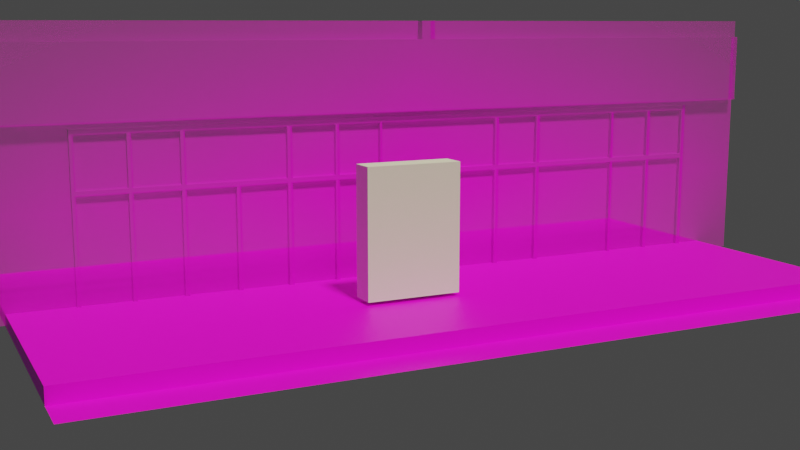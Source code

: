 # Source: RaviResturaunt_3.0_009.blend  (saved by Blender 3.0.42; exported with 4.5.12 LTS)
import bpy
from mathutils import Matrix  # noqa: F401  (used for matrix-valued properties, if any)

bpy.ops.wm.read_factory_settings(use_empty=True)
scene = bpy.context.scene
scene.name = 'Scene'

# ---- collections
col_cam_lights = bpy.data.collections.new('Cam_Lights'); scene.collection.children.link(col_cam_lights)

# ---- images (referenced by path relative to the original .blend; pixels are not part of the script)
import os
ASSET_DIR = os.environ.get("B2B_ASSET_DIR", "")  # directory of the original .blend (textures are referenced by path, not embedded)
HERE = os.path.dirname(os.path.abspath(__file__))  # packed textures are extracted next to this script under _unpacked/

def load_image(name, relpath, width, height, colorspace="sRGB"):
    """Load a texture the original file referenced (path relative to the .blend, or extracted next to this script)."""
    p = next((c for c in (os.path.join(HERE, relpath), os.path.join(ASSET_DIR, relpath)) if relpath and os.path.exists(c)), "")
    if p:
        img = bpy.data.images.load(p, check_existing=True)
        img.name = name
    else:  # same state as the original file: an image datablock whose file is absent (Cycles renders it pink)
        img = bpy.data.images.new(name, width, height)
        img.source = "FILE"
        img.filepath = "//" + (relpath or name)
    img.colorspace_settings.name = colorspace
    return img
img_ravi_resturaunt_image_png = load_image('Ravi_Resturaunt_Image.png', 'Ravi_Resturaunt_Image.png', 1024, 1024, 'sRGB')
img_ravi_ground_image_png = load_image('Ravi_Ground_Image.png', 'Ravi_Ground_Image.png', 1024, 1024, 'sRGB')

# ---- materials (node trees are filled in below, after node groups)
mat_mat_ravi_resturaunt_image = bpy.data.materials.new('mat_Ravi_Resturaunt_Image')
mat_mat_ravi_resturaunt_ground_image = bpy.data.materials.new('mat_Ravi_Resturaunt_Ground_Image')

# ---- node groups
ng_auto_smooth = bpy.data.node_groups.new('Auto Smooth', 'GeometryNodeTree')
_s = ng_auto_smooth.interface.new_socket(name='Geometry', in_out='OUTPUT', socket_type='NodeSocketGeometry')
_s = ng_auto_smooth.interface.new_socket(name='Geometry', in_out='INPUT', socket_type='NodeSocketGeometry')
_s = ng_auto_smooth.interface.new_socket(name='Angle', in_out='INPUT', socket_type='NodeSocketFloat')
_s.subtype = 'ANGLE'
_s.min_value = 0.0
_s.max_value = 3.142
ng_auto_smooth.is_modifier = True
_N = ng_auto_smooth.nodes; _L = ng_auto_smooth.links
n0 = _N.new('NodeGroupOutput'); n0.name = 'Group Output'; n0.location = (480, -100)
n1 = _N.new('NodeGroupInput'); n1.name = 'Group Input'; n1.location = (-420, -300)
n2 = _N.new('NodeGroupInput'); n2.name = 'Group Input.001'; n2.location = (-60, -100)
n3 = _N.new('GeometryNodeSetShadeSmooth'); n3.name = 'Set Shade Smooth'; n3.location = (120, -100)
n3.domain = 'EDGE'
n4 = _N.new('GeometryNodeSetShadeSmooth'); n4.name = 'Set Shade Smooth.001'; n4.location = (300, -100)
n5 = _N.new('GeometryNodeInputMeshEdgeAngle'); n5.name = 'Edge Angle'; n5.location = (-420, -220)
n6 = _N.new('GeometryNodeInputEdgeSmooth'); n6.name = 'Is Edge Smooth'; n6.location = (-60, -160)
n7 = _N.new('GeometryNodeInputShadeSmooth'); n7.name = 'Is Face Smooth'; n7.location = (-240, -340)
n8 = _N.new('FunctionNodeBooleanMath'); n8.name = 'Boolean Math'; n8.location = (-60, -220)
n9 = _N.new('FunctionNodeCompare'); n9.name = 'Compare'; n9.location = (-240, -180)
n9.operation = 'LESS_EQUAL'
_L.new(n5.outputs[0], n9.inputs[0])
_L.new(n4.outputs[0], n0.inputs[0])
_L.new(n1.outputs[1], n9.inputs[1])
_L.new(n9.outputs[0], n8.inputs[0])
_L.new(n7.outputs[0], n8.inputs[1])
_L.new(n2.outputs[0], n3.inputs[0])
_L.new(n6.outputs[0], n3.inputs[1])
_L.new(n3.outputs[0], n4.inputs[0])
_L.new(n8.outputs[0], n3.inputs[2])
n0.is_active_output = True

# ---- material node trees
mat_mat_ravi_resturaunt_image.use_nodes = True; mat_mat_ravi_resturaunt_image.node_tree.nodes.clear()
_N = mat_mat_ravi_resturaunt_image.node_tree.nodes; _L = mat_mat_ravi_resturaunt_image.node_tree.links
n0 = _N.new('ShaderNodeOutputMaterial'); n0.name = 'Material Output'; n0.location = (300, 300)
n1 = _N.new('ShaderNodeTexImage'); n1.name = 'Image Texture'; n1.location = (-200, 300)
n1.image = img_ravi_resturaunt_image_png
n1.extension = 'CLIP'
n2 = _N.new('ShaderNodeBsdfPrincipled'); n2.name = 'Principled BSDF'; n2.location = (0, 300)
n2.distribution = 'GGX'
n2.subsurface_method = 'BURLEY'
n2.inputs[3].default_value = 1.45
n2.inputs[27].default_value = (0.0, 0.0, 0.0, 1.0)
n2.inputs[28].default_value = 1.0
_L.new(n1.outputs[0], n2.inputs[0])
_L.new(n1.outputs[1], n2.inputs[4])
_L.new(n2.outputs[0], n0.inputs[0])
n0.is_active_output = True
mat_mat_ravi_resturaunt_ground_image.use_nodes = True; mat_mat_ravi_resturaunt_ground_image.node_tree.nodes.clear()
_N = mat_mat_ravi_resturaunt_ground_image.node_tree.nodes; _L = mat_mat_ravi_resturaunt_ground_image.node_tree.links
n0 = _N.new('ShaderNodeBsdfPrincipled'); n0.name = 'Principled BSDF'; n0.location = (10, 300)
n0.distribution = 'GGX'
n0.subsurface_method = 'BURLEY'
n0.inputs[3].default_value = 1.45
n0.inputs[27].default_value = (0.0, 0.0, 0.0, 1.0)
n0.inputs[28].default_value = 1.0
n1 = _N.new('ShaderNodeOutputMaterial'); n1.name = 'Material Output'; n1.location = (300, 300)
n2 = _N.new('ShaderNodeTexImage'); n2.name = 'Image Texture'; n2.location = (-280, 280)
n2.image = img_ravi_ground_image_png
_L.new(n0.outputs[0], n1.inputs[0])
_L.new(n2.outputs[0], n0.inputs[0])
n1.is_active_output = True

# ---- world
world_world = bpy.data.worlds.new('World'); scene.world = world_world
world_world.use_nodes = True; world_world.node_tree.nodes.clear()
_N = world_world.node_tree.nodes; _L = world_world.node_tree.links
n0 = _N.new('ShaderNodeOutputWorld'); n0.name = 'World Output'; n0.location = (300, 300)
n1 = _N.new('ShaderNodeBackground'); n1.name = 'Background'; n1.location = (10, 300)
n1.inputs[0].default_value = (0.05088, 0.05088, 0.05088, 1.0)
_L.new(n1.outputs[0], n0.inputs[0])
n0.is_active_output = True
world_world.color = (0.05088, 0.05088, 0.05088)
world_world.use_sun_shadow = False
world_world.sun_shadow_jitter_overblur = 0.0

# ---- cameras
cam_camera = bpy.data.cameras.new('Camera')

# ---- lights
light_sun = bpy.data.lights.new('Sun', 'SUN')
light_sun.color = (1.0, 1.0, 0.6071)
light_sun.transmission_factor = 0.0
light_sun.angle = 0.1222
light_sun.energy = 3.0
light_sun.shadow_soft_size = 0.125

# ---- meshes
me_player_height_test_mesh = bpy.data.meshes.new('Player_Height_Test_Mesh')
me_player_height_test_mesh.from_pydata([(-1.0, -1.0, 0.0), (-1.0, -1.0, 2.0), (-1.0, 1.0, 0.0), (-1.0, 1.0, 2.0), (1.0, -1.0, 0.0), (1.0, -1.0, 2.0), (1.0, 1.0, 0.0), (1.0, 1.0, 2.0)], [], [(0, 1, 3, 2), (2, 3, 7, 6), (6, 7, 5, 4), (4, 5, 1, 0), (2, 6, 4, 0), (7, 3, 1, 5)])
_uv = me_player_height_test_mesh.uv_layers.new(name='UVMap')
_uv.uv.foreach_set('vector', [0.375, 0.0, 0.625, 0.0, 0.625, 0.25, 0.375, 0.25, 0.375, 0.25, 0.625, 0.25, 0.625, 0.5, 0.375, 0.5, 0.375, 0.5, 0.625, 0.5, 0.625, 0.75, 0.375, 0.75, 0.375, 0.75, 0.625, 0.75, 0.625, 1.0, 0.375, 1.0, 0.125, 0.5, 0.375, 0.5, 0.375, 0.75, 0.125, 0.75, 0.625, 0.5, 0.875, 0.5, 0.875, 0.75, 0.625, 0.75])
me_player_height_test_mesh.use_remesh_fix_poles = True
me_player_height_test_mesh.use_remesh_preserve_attributes = False
me_player_height_test_mesh.use_mirror_vertex_groups = False
me_player_height_test_mesh.update()
me_ravi_resturaunt_image = bpy.data.meshes.new('Ravi_Resturaunt_Image')
me_ravi_resturaunt_image.from_pydata([(-5.963, 3.88, -0.06123), (6.293, 3.88, -0.06123), (-5.963, 2.574, -0.06123), (6.293, 2.574, -0.06123), (6.293, 3.617, -0.06123), (-5.963, 3.617, -0.06123), (-4.786, 3.88, -0.06123), (-4.786, 2.574, -0.06123), (-4.786, 3.617, -0.06123), (5.241, 3.88, -0.06123), (5.241, 2.574, -0.06123), (5.241, 3.617, -0.06123), (-5.963, 8.941e-08, -0.05706), (6.293, 8.941e-08, -0.05706), (-4.786, 8.941e-08, -0.05706), (5.241, 8.941e-08, -0.05706), (6.293, 0.1436, -0.06123), (-4.786, 0.1436, -0.06123), (5.241, 0.1436, -0.06123), (-5.963, 0.1436, -0.06123), (6.225, 3.88, -0.06123), (6.225, 2.574, -0.06123), (6.225, 3.617, -0.06123), (6.225, 8.941e-08, -0.05706), (6.225, 0.1436, -0.06123), (-5.901, 3.88, -0.06123), (-5.901, 2.574, -0.06123), (-5.901, 3.617, -0.06123), (-5.901, 8.941e-08, -0.05706), (-5.901, 0.1436, -0.06123), (6.293, 1.625, -0.06123), (-4.786, 1.625, -0.06123), (5.241, 1.625, -0.06123), (-5.963, 1.625, -0.06123), (6.225, 1.625, -0.06123), (-5.901, 1.625, -0.06123), (6.293, 1.695, -0.06123), (-4.786, 1.695, -0.06123), (5.241, 1.695, -0.06123), (6.225, 1.695, -0.06123), (-5.901, 1.695, -0.06123), (-5.963, 1.695, -0.06123), (-4.732, 3.88, -0.06123), (-4.732, 2.574, -0.06123), (-4.732, 3.617, -0.06123), (-4.732, 8.941e-08, -0.05706), (-4.732, 0.1436, -0.06123), (-4.732, 1.625, -0.06123), (-4.732, 1.695, -0.06123), (-4.044, 3.88, -0.06123), (-4.044, 2.574, -0.06123), (-4.044, 3.617, -0.06123), (-4.044, 8.941e-08, -0.05706), (-4.044, 0.1436, -0.06123), (-4.044, 1.625, -0.06123), (-4.044, 1.695, -0.06123), (-3.984, 3.88, -0.06123), (-3.984, 2.574, -0.06123), (-3.984, 3.617, -0.06123), (-3.984, 8.941e-08, -0.05706), (-3.984, 0.1436, -0.06123), (-3.984, 1.625, -0.06123), (-3.984, 1.695, -0.06123), (-3.265, 3.88, -0.06123), (-3.265, 2.574, -0.06123), (-3.265, 3.617, -0.06123), (-3.265, 8.941e-08, -0.05706), (-3.265, 0.1436, -0.06123), (-3.265, 1.625, -0.06123), (-3.265, 1.695, -0.06123), (-3.328, 3.88, -0.06123), (-3.328, 2.574, -0.06123), (-3.328, 3.617, -0.06123), (-3.328, 8.941e-08, -0.05706), (-3.328, 0.1436, -0.06123), (-3.328, 1.625, -0.06123), (-3.328, 1.695, -0.06123), (-2.5, 3.88, -0.06123), (-2.5, 2.574, -0.06123), (-2.5, 3.617, -0.06123), (-2.5, 8.941e-08, -0.05706), (-2.5, 0.1436, -0.06123), (-2.5, 1.625, -0.06123), (-2.5, 1.695, -0.06123), (-2.562, 3.88, -0.06123), (-2.562, 2.574, -0.06123), (-2.562, 3.617, -0.06123), (-2.562, 8.941e-08, -0.05706), (-2.562, 0.1436, -0.06123), (-2.562, 1.625, -0.06123), (-2.562, 1.695, -0.06123), (6.293, 2.427, -0.06123), (-4.786, 2.427, -0.06123), (5.241, 2.427, -0.06123), (6.225, 2.427, -0.06123), (-5.901, 2.427, -0.06123), (-5.963, 2.427, -0.06123), (-4.732, 2.427, -0.06123), (-4.044, 2.427, -0.06123), (-3.984, 2.427, -0.06123), (-3.265, 2.427, -0.06123), (-3.328, 2.427, -0.06123), (-2.5, 2.427, -0.06123), (-2.562, 2.427, -0.06123), (6.293, 2.501, -0.06123), (-4.786, 2.501, -0.06123), (5.241, 2.501, -0.06123), (6.225, 2.501, -0.06123), (-5.901, 2.501, -0.06123), (-4.732, 2.501, -0.06123), (-4.044, 2.501, -0.06123), (-3.984, 2.501, -0.06123), (-3.265, 2.501, -0.06123), (-3.328, 2.501, -0.06123), (-2.5, 2.501, -0.06123), (-2.562, 2.501, -0.06123), (-5.963, 2.501, -0.06123), (-1.737, 3.88, -0.06123), (-1.737, 2.574, -0.06123), (-1.737, 3.617, -0.06123), (-1.737, 8.941e-08, -0.05706), (-1.737, 0.1436, -0.06123), (-1.737, 1.625, -0.06123), (-1.737, 1.695, -0.06123), (-1.737, 2.427, -0.06123), (-1.737, 2.501, -0.06123), (-1.019, 3.88, -0.06123), (-1.019, 2.574, -0.06123), (-1.019, 3.617, -0.06123), (-1.019, 8.941e-08, -0.05706), (-1.019, 0.1436, -0.06123), (-1.019, 1.625, -0.06123), (-1.019, 1.695, -0.06123), (-1.019, 2.427, -0.06123), (-1.019, 2.501, -0.06123), (-0.3433, 3.88, -0.06123), (-0.3433, 2.574, -0.06123), (-0.3433, 3.617, -0.06123), (-0.3433, 8.941e-08, -0.05706), (-0.3433, 0.1436, -0.06123), (-0.3433, 1.625, -0.06123), (-0.3433, 1.695, -0.06123), (-0.3433, 2.427, -0.06123), (-0.3433, 2.501, -0.06123), (1.636, 3.88, -0.06123), (1.636, 2.574, -0.06123), (1.636, 3.617, -0.06123), (1.636, 8.941e-08, -0.05706), (1.636, 0.1436, -0.06123), (1.636, 1.625, -0.06123), (1.636, 1.695, -0.06123), (1.636, 2.427, -0.06123), (1.636, 2.501, -0.06123), (2.375, 3.88, -0.06123), (2.375, 2.574, -0.06123), (2.375, 3.617, -0.06123), (2.375, 8.941e-08, -0.05706), (2.375, 0.1436, -0.06123), (2.375, 1.625, -0.06123), (2.375, 1.695, -0.06123), (2.375, 2.427, -0.06123), (2.375, 2.501, -0.06123), (3.742, 3.88, -0.06123), (3.742, 2.574, -0.06123), (3.742, 3.617, -0.06123), (3.742, 8.941e-08, -0.05706), (3.742, 0.1436, -0.06123), (3.742, 1.625, -0.06123), (3.742, 1.695, -0.06123), (3.742, 2.427, -0.06123), (3.742, 2.501, -0.06123), (-1.807, 3.88, -0.06123), (-1.807, 2.574, -0.06123), (-1.807, 3.617, -0.06123), (-1.807, 8.941e-08, -0.05706), (-1.807, 0.1436, -0.06123), (-1.807, 1.625, -0.06123), (-1.807, 1.695, -0.06123), (-1.807, 2.427, -0.06123), (-1.807, 2.501, -0.06123), (-1.076, 3.88, -0.06123), (-1.076, 2.574, -0.06123), (-1.076, 3.617, -0.06123), (-1.076, 8.941e-08, -0.05706), (-1.076, 0.1436, -0.06123), (-1.076, 1.625, -0.06123), (-1.076, 1.695, -0.06123), (-1.076, 2.427, -0.06123), (-1.076, 2.501, -0.06123), (-0.3758, 3.88, -0.06123), (-0.3758, 2.574, -0.06123), (-0.3758, 3.617, -0.06123), (-0.3758, 8.941e-08, -0.05706), (-0.3758, 0.1436, -0.06123), (-0.3758, 1.625, -0.06123), (-0.3758, 1.695, -0.06123), (-0.3758, 2.427, -0.06123), (-0.3758, 2.501, -0.06123), (1.568, 3.88, -0.06123), (1.568, 2.574, -0.06123), (1.568, 3.617, -0.06123), (1.568, 8.941e-08, -0.05706), (1.568, 0.1436, -0.06123), (1.568, 1.625, -0.06123), (1.568, 1.695, -0.06123), (1.568, 2.427, -0.06123), (1.568, 2.501, -0.06123), (2.313, 3.88, -0.06123), (2.313, 2.574, -0.06123), (2.313, 3.617, -0.06123), (2.313, 8.941e-08, -0.05706), (2.313, 0.1436, -0.06123), (2.313, 1.625, -0.06123), (2.313, 1.695, -0.06123), (2.313, 2.427, -0.06123), (2.313, 2.501, -0.06123), (3.787, 3.88, -0.06123), (3.787, 2.574, -0.06123), (3.787, 3.617, -0.06123), (3.787, 8.941e-08, -0.05706), (3.787, 0.1436, -0.06123), (3.787, 1.625, -0.06123), (3.787, 1.695, -0.06123), (3.787, 2.427, -0.06123), (3.787, 2.501, -0.06123), (4.462, 3.88, -0.06123), (4.462, 2.574, -0.06123), (4.462, 3.617, -0.06123), (4.462, 8.941e-08, -0.05706), (4.462, 0.1436, -0.06123), (4.462, 1.625, -0.06123), (4.462, 1.695, -0.06123), (4.462, 2.427, -0.06123), (4.462, 2.501, -0.06123), (5.169, 3.88, -0.06123), (5.169, 2.574, -0.06123), (5.169, 3.617, -0.06123), (5.169, 8.941e-08, -0.05706), (5.169, 0.1436, -0.06123), (5.169, 1.625, -0.06123), (5.169, 1.695, -0.06123), (5.169, 2.427, -0.06123), (5.169, 2.501, -0.06123), (4.521, 3.88, -0.06123), (4.521, 2.574, -0.06123), (4.521, 3.617, -0.06123), (4.521, 8.941e-08, -0.05706), (4.521, 0.1436, -0.06123), (4.521, 1.625, -0.06123), (4.521, 1.695, -0.06123), (4.521, 2.427, -0.06123), (4.521, 2.501, -0.06123), (0.2681, 3.88, -0.06123), (0.2681, 2.574, -0.06123), (0.2681, 3.617, -0.06123), (0.2681, 8.941e-08, -0.05706), (0.2681, 0.1436, -0.06123), (0.2681, 1.625, -0.06123), (0.2681, 1.695, -0.06123), (0.2681, 2.427, -0.06123), (0.2681, 2.501, -0.06123), (0.4758, 3.88, -0.06123), (0.4758, 2.574, -0.06123), (0.4758, 3.617, -0.06123), (0.4758, 8.941e-08, -0.05706), (0.4758, 0.1436, -0.06123), (0.4758, 1.625, -0.06123), (0.4758, 1.695, -0.06123), (0.4758, 2.427, -0.06123), (0.4758, 2.501, -0.06123), (-4.732, 2.574, 0.07921), (-4.786, 2.574, 0.07921), (-4.732, 3.617, 0.07921), (-4.786, 3.617, 0.07921), (6.225, 2.574, 0.07921), (5.241, 2.574, 0.07921), (6.225, 3.617, 0.07921), (5.241, 3.617, 0.07921), (-5.901, 2.574, 0.07921), (-5.901, 3.617, 0.07921), (-4.044, 2.574, 0.07921), (-4.044, 3.617, 0.07921), (-3.984, 2.574, 0.07921), (-3.984, 3.617, 0.07921), (-3.328, 2.574, 0.07921), (-3.328, 3.617, 0.07921), (-2.562, 2.574, 0.07921), (-3.265, 2.574, 0.07921), (-2.562, 3.617, 0.07921), (-3.265, 3.617, 0.07921), (-1.807, 2.574, 0.07921), (-2.5, 2.574, 0.07921), (-1.807, 3.617, 0.07921), (-2.5, 3.617, 0.07921), (-1.076, 2.574, 0.07921), (-1.737, 2.574, 0.07921), (-1.076, 3.617, 0.07921), (-1.737, 3.617, 0.07921), (-0.3758, 2.574, 0.07921), (-1.019, 2.574, 0.07921), (-0.3758, 3.617, 0.07921), (-1.019, 3.617, 0.07921), (0.2681, 2.574, 0.07921), (-0.3433, 2.574, 0.07921), (0.2681, 3.617, 0.07921), (-0.3433, 3.617, 0.07921), (2.313, 2.574, 0.07921), (1.636, 2.574, 0.07921), (2.313, 3.617, 0.07921), (1.636, 3.617, 0.07921), (3.742, 2.574, 0.07921), (2.375, 2.574, 0.07921), (3.742, 3.617, 0.07921), (2.375, 3.617, 0.07921), (3.787, 2.574, 0.07921), (3.787, 3.617, 0.07921), (1.568, 2.574, 0.07921), (1.568, 3.617, 0.07921), (4.462, 2.574, 0.07921), (4.462, 3.617, 0.07921), (4.521, 2.574, 0.07921), (4.521, 3.617, 0.07921), (5.169, 2.574, 0.07921), (5.169, 3.617, 0.07921), (0.4758, 3.88, 0.07921), (0.2681, 3.88, 0.07921), (0.4758, 2.574, 0.07921), (0.4758, 3.617, 0.07921), (-4.732, 8.941e-08, 1.118e-08), (-4.786, 8.941e-08, 1.118e-08), (-4.786, 0.1436, 1.118e-08), (5.241, 8.941e-08, 1.118e-08), (5.241, 0.1436, 1.118e-08), (-4.732, 0.1436, 1.118e-08), (-4.786, 1.625, 1.118e-08), (5.241, 1.625, 1.118e-08), (-4.732, 1.625, 1.118e-08), (-4.786, 1.695, 1.118e-08), (5.241, 1.695, 1.118e-08), (-4.732, 1.695, 1.118e-08), (-4.044, 8.941e-08, 1.118e-08), (-4.044, 0.1436, 1.118e-08), (-4.044, 1.625, 1.118e-08), (-4.044, 1.695, 1.118e-08), (-3.984, 8.941e-08, 1.118e-08), (-3.984, 0.1436, 1.118e-08), (-3.984, 1.625, 1.118e-08), (-3.984, 1.695, 1.118e-08), (-3.328, 8.941e-08, 1.118e-08), (-3.328, 0.1436, 1.118e-08), (-3.328, 1.625, 1.118e-08), (-3.328, 1.695, 1.118e-08), (-2.562, 8.941e-08, 1.118e-08), (-3.265, 8.941e-08, 1.118e-08), (-2.562, 0.1436, 1.118e-08), (-3.265, 0.1436, 1.118e-08), (-2.562, 1.625, 1.118e-08), (-3.265, 1.625, 1.118e-08), (-2.562, 1.695, 1.118e-08), (-3.265, 1.695, 1.118e-08), (-1.807, 8.941e-08, 1.118e-08), (-2.5, 8.941e-08, 1.118e-08), (-1.807, 0.1436, 1.118e-08), (-2.5, 0.1436, 1.118e-08), (-1.807, 1.625, 1.118e-08), (-2.5, 1.625, 1.118e-08), (-1.807, 1.695, 1.118e-08), (-2.5, 1.695, 1.118e-08), (-4.786, 2.427, 1.118e-08), (5.241, 2.427, 1.118e-08), (-4.732, 2.427, 1.118e-08), (-4.044, 2.427, 1.118e-08), (-3.984, 2.427, 1.118e-08), (-3.265, 2.427, 1.118e-08), (-3.328, 2.427, 1.118e-08), (-2.562, 2.427, 1.118e-08), (-2.5, 2.427, 1.118e-08), (-1.807, 2.427, 1.118e-08), (-4.786, 2.501, 1.118e-08), (5.241, 2.501, 1.118e-08), (-4.732, 2.501, 1.118e-08), (-4.044, 2.501, 1.118e-08), (-3.984, 2.501, 1.118e-08), (-3.265, 2.501, 1.118e-08), (-3.328, 2.501, 1.118e-08), (-2.5, 2.501, 1.118e-08), (-2.562, 2.501, 1.118e-08), (-1.807, 2.501, 1.118e-08), (-1.076, 8.941e-08, 1.118e-08), (-1.737, 8.941e-08, 1.118e-08), (-1.076, 0.1436, 1.118e-08), (-1.737, 0.1436, 1.118e-08), (-1.076, 1.625, 1.118e-08), (-1.737, 1.625, 1.118e-08), (-1.076, 1.695, 1.118e-08), (-1.737, 1.695, 1.118e-08), (-1.076, 2.427, 1.118e-08), (-1.737, 2.427, 1.118e-08), (-1.076, 2.501, 1.118e-08), (-1.737, 2.501, 1.118e-08), (-0.3758, 8.941e-08, 1.118e-08), (-1.019, 8.941e-08, 1.118e-08), (-0.3758, 0.1436, 1.118e-08), (-1.019, 0.1436, 1.118e-08), (-0.3758, 1.625, 1.118e-08), (-1.019, 1.625, 1.118e-08), (-0.3758, 1.695, 1.118e-08), (-1.019, 1.695, 1.118e-08), (-0.3758, 2.427, 1.118e-08), (-1.019, 2.427, 1.118e-08), (-0.3758, 2.501, 1.118e-08), (-1.019, 2.501, 1.118e-08), (0.2681, 8.941e-08, 1.118e-08), (-0.3433, 8.941e-08, 1.118e-08), (0.2681, 0.1436, 1.118e-08), (-0.3433, 0.1436, 1.118e-08), (0.2681, 1.625, 1.118e-08), (-0.3433, 1.625, 1.118e-08), (0.2681, 1.695, 1.118e-08), (-0.3433, 1.695, 1.118e-08), (0.2681, 2.427, 1.118e-08), (-0.3433, 2.427, 1.118e-08), (0.2681, 2.501, 1.118e-08), (-0.3433, 2.501, 1.118e-08), (2.313, 8.941e-08, 1.118e-08), (1.636, 8.941e-08, 1.118e-08), (2.313, 0.1436, 1.118e-08), (1.636, 0.1436, 1.118e-08), (2.313, 1.625, 1.118e-08), (1.636, 1.625, 1.118e-08), (2.313, 1.695, 1.118e-08), (1.636, 1.695, 1.118e-08), (2.313, 2.427, 1.118e-08), (1.636, 2.427, 1.118e-08), (2.313, 2.501, 1.118e-08), (1.636, 2.501, 1.118e-08), (3.742, 8.941e-08, 1.118e-08), (2.375, 8.941e-08, 1.118e-08), (3.742, 0.1436, 1.118e-08), (2.375, 0.1436, 1.118e-08), (3.742, 1.625, 1.118e-08), (2.375, 1.625, 1.118e-08), (3.742, 1.695, 1.118e-08), (2.375, 1.695, 1.118e-08), (3.742, 2.427, 1.118e-08), (2.375, 2.427, 1.118e-08), (3.742, 2.501, 1.118e-08), (2.375, 2.501, 1.118e-08), (3.787, 8.941e-08, 1.118e-08), (3.787, 0.1436, 1.118e-08), (3.787, 1.625, 1.118e-08), (3.787, 1.695, 1.118e-08), (3.787, 2.427, 1.118e-08), (3.787, 2.501, 1.118e-08), (1.568, 8.941e-08, 1.118e-08), (1.568, 0.1436, 1.118e-08), (1.568, 1.625, 1.118e-08), (1.568, 1.695, 1.118e-08), (1.568, 2.427, 1.118e-08), (1.568, 2.501, 1.118e-08), (4.462, 8.941e-08, 1.118e-08), (4.462, 0.1436, 1.118e-08), (4.462, 1.625, 1.118e-08), (4.462, 1.695, 1.118e-08), (4.462, 2.427, 1.118e-08), (4.462, 2.501, 1.118e-08), (4.521, 8.941e-08, 1.118e-08), (4.521, 0.1436, 1.118e-08), (4.521, 1.625, 1.118e-08), (4.521, 1.695, 1.118e-08), (4.521, 2.427, 1.118e-08), (4.521, 2.501, 1.118e-08), (5.169, 8.941e-08, 1.118e-08), (5.169, 0.1436, 1.118e-08), (5.169, 1.625, 1.118e-08), (5.169, 1.695, 1.118e-08), (5.169, 2.427, 1.118e-08), (5.169, 2.501, 1.118e-08), (0.4758, 8.941e-08, 1.118e-08), (0.4758, 0.1436, 1.118e-08), (0.4758, 1.625, 1.118e-08), (0.4758, 1.695, 1.118e-08), (0.4758, 2.427, 1.118e-08), (0.4758, 2.501, 1.118e-08)], [], [(22, 4, 1, 20), (107, 104, 3, 21), (21, 3, 4, 22), (8, 27, 279, 273), (108, 105, 7, 26), (27, 8, 6, 25), (64, 85, 286, 287), (242, 106, 10, 235), (236, 11, 9, 234), (98, 55, 343, 371), (28, 14, 17, 29), (23, 13, 16, 24), (15, 23, 24, 18), (137, 191, 300, 305), (106, 107, 21, 10), (11, 22, 20, 9), (12, 28, 29, 19), (5, 27, 25, 0), (116, 108, 26, 2), (2, 26, 27, 5), (19, 29, 35, 33), (18, 24, 34, 32), (229, 220, 449, 461), (29, 17, 31, 35), (24, 16, 30, 34), (33, 35, 40, 41), (32, 34, 39, 38), (46, 47, 336, 333), (35, 31, 37, 40), (34, 30, 36, 39), (124, 187, 396, 397), (48, 97, 370, 339), (219, 228, 460, 448), (8, 44, 42, 6), (105, 109, 43, 7), (261, 252, 325, 324), (186, 123, 395, 394), (46, 53, 54, 47), (55, 48, 339, 343), (44, 51, 49, 42), (109, 110, 50, 43), (26, 7, 271, 278), (122, 185, 392, 393), (143, 197, 410, 423), (47, 54, 342, 336), (51, 58, 56, 49), (110, 111, 57, 50), (191, 128, 301, 300), (167, 166, 438, 440), (184, 121, 391, 390), (206, 269, 483, 459), (72, 65, 63, 70), (113, 112, 64, 71), (190, 136, 303, 298), (245, 227, 319, 321), (111, 113, 71, 57), (58, 72, 70, 56), (53, 46, 333, 341), (60, 74, 75, 61), (120, 183, 388, 389), (268, 205, 458, 482), (38, 93, 369, 338), (169, 168, 442, 444), (86, 79, 77, 84), (115, 114, 78, 85), (127, 190, 298, 299), (226, 244, 320, 318), (112, 115, 85, 64), (65, 86, 84, 63), (45, 52, 340, 328), (67, 88, 89, 68), (239, 238, 473, 474), (69, 90, 103, 100), (90, 83, 102, 103), (62, 76, 101, 99), (204, 267, 481, 457), (92, 37, 337, 368), (48, 55, 98, 97), (67, 68, 357, 355), (41, 40, 95, 96), (38, 39, 94, 93), (15, 18, 332, 331), (40, 37, 92, 95), (39, 36, 91, 94), (266, 203, 456, 480), (214, 213, 430, 432), (224, 170, 446, 453), (241, 240, 475, 476), (192, 138, 413, 400), (17, 14, 329, 330), (202, 265, 479, 455), (96, 95, 108, 116), (93, 94, 107, 106), (90, 69, 359, 358), (95, 92, 105, 108), (94, 91, 104, 107), (139, 140, 417, 415), (264, 201, 454, 478), (89, 88, 354, 356), (212, 211, 426, 428), (106, 242, 477, 379), (173, 119, 117, 171), (179, 125, 118, 172), (58, 51, 281, 283), (68, 89, 356, 357), (88, 67, 355, 354), (141, 142, 421, 419), (179, 114, 385, 387), (66, 87, 352, 353), (182, 128, 126, 180), (188, 134, 127, 181), (218, 164, 312, 315), (14, 45, 328, 329), (165, 219, 448, 436), (187, 186, 394, 396), (260, 143, 423, 422), (142, 259, 420, 421), (191, 137, 135, 189), (197, 143, 136, 190), (50, 57, 282, 280), (109, 105, 378, 380), (237, 15, 331, 472), (185, 184, 390, 392), (258, 141, 419, 418), (110, 109, 380, 381), (200, 146, 144, 198), (206, 152, 145, 199), (22, 11, 277, 276), (140, 257, 416, 417), (83, 90, 358, 367), (161, 215, 434, 447), (111, 110, 381, 382), (256, 139, 415, 414), (209, 155, 153, 207), (215, 161, 154, 208), (200, 263, 327, 317), (112, 113, 384, 383), (159, 168, 169, 160), (138, 255, 412, 413), (157, 166, 167, 158), (32, 38, 338, 335), (155, 164, 162, 153), (161, 170, 163, 154), (21, 22, 276, 274), (163, 217, 314, 310), (114, 179, 172, 78), (79, 173, 171, 77), (113, 111, 382, 384), (81, 175, 176, 82), (87, 80, 361, 352), (83, 177, 178, 102), (37, 31, 334, 337), (10, 21, 274, 275), (125, 188, 181, 118), (119, 182, 180, 117), (114, 115, 386, 385), (121, 184, 185, 122), (115, 112, 383, 386), (123, 186, 187, 124), (210, 156, 437, 424), (262, 199, 316, 326), (134, 197, 190, 127), (128, 191, 189, 126), (60, 61, 346, 345), (130, 193, 194, 131), (134, 188, 398, 411), (132, 195, 196, 133), (157, 158, 441, 439), (146, 200, 317, 309), (269, 206, 199, 262), (263, 200, 198, 261), (76, 62, 347, 351), (265, 202, 203, 266), (269, 260, 422, 483), (267, 204, 205, 268), (159, 160, 445, 443), (79, 86, 288, 293), (152, 215, 208, 145), (146, 209, 207, 144), (230, 229, 461, 462), (148, 211, 212, 149), (61, 75, 350, 346), (150, 213, 214, 151), (259, 268, 482, 420), (74, 60, 345, 349), (267, 258, 418, 481), (205, 204, 457, 458), (170, 161, 447, 446), (232, 231, 463, 464), (164, 218, 216, 162), (170, 224, 217, 163), (199, 145, 307, 316), (59, 73, 348, 344), (222, 231, 232, 223), (183, 129, 401, 388), (220, 229, 230, 221), (257, 266, 480, 416), (218, 227, 225, 216), (224, 233, 226, 217), (254, 137, 305, 304), (160, 169, 444, 445), (249, 240, 241, 250), (130, 131, 405, 403), (247, 238, 239, 248), (265, 256, 414, 479), (245, 236, 234, 243), (251, 242, 235, 244), (85, 78, 291, 286), (11, 236, 323, 277), (233, 251, 244, 226), (227, 245, 243, 225), (81, 82, 365, 363), (203, 202, 455, 456), (168, 159, 443, 442), (251, 233, 465, 471), (255, 264, 478, 412), (158, 167, 440, 441), (141, 258, 259, 142), (18, 32, 335, 332), (139, 256, 257, 140), (132, 133, 409, 407), (137, 254, 252, 135), (143, 260, 253, 136), (136, 253, 302, 303), (177, 83, 367, 366), (258, 267, 268, 259), (166, 157, 439, 438), (256, 265, 266, 257), (31, 17, 330, 334), (235, 10, 275, 322), (260, 269, 262, 253), (252, 254, 304, 325), (278, 271, 273, 279), (322, 275, 277, 323), (275, 274, 276, 277), (271, 270, 272, 273), (270, 280, 281, 272), (280, 282, 283, 281), (284, 287, 289, 285), (282, 284, 285, 283), (286, 291, 293, 288), (287, 286, 288, 289), (290, 295, 297, 292), (294, 299, 301, 296), (298, 303, 305, 300), (316, 307, 309, 317), (306, 311, 313, 308), (311, 310, 312, 313), (291, 290, 292, 293), (295, 294, 296, 297), (299, 298, 300, 301), (326, 316, 317, 327), (307, 306, 308, 309), (310, 314, 315, 312), (314, 318, 319, 315), (320, 322, 323, 321), (318, 320, 321, 319), (303, 302, 304, 305), (304, 327, 324, 325), (302, 326, 327, 304), (253, 262, 326, 302), (86, 65, 289, 288), (154, 163, 310, 311), (164, 155, 313, 312), (78, 172, 290, 291), (217, 226, 318, 314), (173, 79, 293, 292), (118, 181, 294, 295), (227, 218, 315, 319), (182, 119, 297, 296), (181, 127, 299, 294), (43, 50, 280, 270), (128, 182, 296, 301), (51, 44, 272, 281), (244, 235, 322, 320), (27, 26, 278, 279), (263, 261, 324, 327), (236, 245, 321, 323), (145, 208, 306, 307), (209, 146, 309, 308), (208, 154, 311, 306), (57, 71, 284, 282), (155, 209, 308, 313), (72, 58, 283, 285), (172, 118, 295, 290), (7, 43, 270, 271), (71, 64, 287, 284), (119, 173, 292, 297), (44, 8, 273, 272), (65, 72, 285, 289), (472, 331, 332, 473), (473, 332, 335, 474), (474, 335, 338, 475), (334, 336, 339, 337), (330, 333, 336, 334), (329, 328, 333, 330), (336, 342, 343, 339), (328, 340, 341, 333), (342, 346, 347, 343), (341, 345, 346, 342), (340, 344, 345, 341), (350, 357, 359, 351), (349, 355, 357, 350), (348, 353, 355, 349), (344, 348, 349, 345), (346, 350, 351, 347), (356, 365, 367, 358), (354, 363, 365, 356), (352, 361, 363, 354), (353, 352, 354, 355), (357, 356, 358, 359), (351, 359, 373, 374), (343, 347, 372, 371), (337, 339, 370, 368), (475, 338, 369, 476), (373, 375, 386, 383), (375, 376, 385, 386), (372, 374, 384, 382), (374, 373, 383, 384), (371, 372, 382, 381), (370, 371, 381, 380), (368, 370, 380, 378), (476, 369, 379, 477), (377, 397, 399, 387), (366, 395, 397, 377), (364, 393, 395, 366), (362, 391, 393, 364), (360, 389, 391, 362), (396, 409, 411, 398), (394, 407, 409, 396), (392, 405, 407, 394), (390, 403, 405, 392), (388, 401, 403, 390), (408, 421, 423, 410), (406, 419, 421, 408), (404, 417, 419, 406), (402, 415, 417, 404), (400, 413, 415, 402), (458, 433, 435, 459), (457, 431, 433, 458), (456, 429, 431, 457), (455, 427, 429, 456), (454, 425, 427, 455), (432, 445, 447, 434), (430, 443, 445, 432), (428, 441, 443, 430), (426, 439, 441, 428), (424, 437, 439, 426), (445, 444, 446, 447), (441, 440, 442, 443), (437, 436, 438, 439), (361, 360, 362, 363), (365, 364, 366, 367), (376, 377, 387, 385), (389, 388, 390, 391), (393, 392, 394, 395), (397, 396, 398, 399), (401, 400, 402, 403), (405, 404, 406, 407), (409, 408, 410, 411), (478, 454, 455, 479), (480, 456, 457, 481), (482, 458, 459, 483), (425, 424, 426, 427), (429, 428, 430, 431), (433, 432, 434, 435), (444, 452, 453, 446), (442, 451, 452, 444), (440, 450, 451, 442), (438, 449, 450, 440), (436, 448, 449, 438), (452, 464, 465, 453), (450, 462, 463, 451), (448, 460, 461, 449), (470, 476, 477, 471), (468, 474, 475, 469), (466, 472, 473, 467), (460, 466, 467, 461), (461, 467, 468, 462), (462, 468, 469, 463), (463, 469, 470, 464), (464, 470, 471, 465), (421, 420, 422, 423), (417, 416, 418, 419), (413, 412, 414, 415), (420, 482, 483, 422), (416, 480, 481, 418), (412, 478, 479, 414), (188, 125, 399, 398), (221, 230, 462, 450), (62, 99, 372, 347), (147, 210, 424, 425), (231, 222, 451, 463), (69, 100, 373, 359), (211, 148, 427, 426), (73, 66, 353, 348), (123, 124, 397, 395), (223, 232, 464, 452), (101, 76, 351, 374), (149, 212, 428, 429), (246, 237, 472, 466), (233, 224, 453, 465), (213, 150, 431, 430), (194, 193, 402, 404), (238, 247, 467, 473), (121, 122, 393, 391), (151, 214, 432, 433), (248, 239, 474, 468), (174, 120, 389, 360), (222, 223, 452, 451), (100, 103, 375, 373), (215, 152, 435, 434), (196, 195, 406, 408), (240, 249, 469, 475), (103, 102, 376, 375), (250, 241, 476, 470), (220, 221, 450, 449), (99, 101, 374, 372), (150, 151, 433, 431), (242, 251, 471, 477), (52, 59, 344, 340), (148, 149, 429, 427), (125, 179, 387, 399), (97, 98, 371, 370), (201, 147, 425, 454), (75, 74, 349, 350), (129, 192, 400, 401), (54, 53, 341, 342), (102, 178, 377, 376), (247, 248, 468, 467), (193, 130, 403, 402), (152, 206, 459, 435), (131, 194, 404, 405), (249, 250, 470, 469), (195, 132, 407, 406), (176, 175, 362, 364), (228, 246, 466, 460), (80, 174, 360, 361), (133, 196, 408, 409), (105, 92, 368, 378), (175, 81, 363, 362), (197, 134, 411, 410), (178, 177, 366, 377), (93, 106, 379, 369), (156, 165, 436, 437), (82, 176, 364, 365)])
me_ravi_resturaunt_image.polygons.foreach_set('use_smooth', [True] * 446)
_uv = me_ravi_resturaunt_image.uv_layers.new(name='UVMap')
_uv.uv.foreach_set('vector', [0.9945, 0.9467, 1.0, 0.9467, 1.0, 1.0, 0.9945, 1.0, 0.9945, 0.7204, 1.0, 0.7204, 1.0, 0.7353, 0.9945, 0.7353, 0.9945, 0.7353, 1.0, 0.7353, 1.0, 0.9467, 0.9945, 0.9467, 0.09606, 0.9467, 0.005032, 0.9467, 0.005032, 0.9467, 0.09606, 0.9467, 0.005032, 0.7204, 0.09606, 0.7204, 0.09606, 0.7353, 0.005032, 0.7353, 0.005032, 0.9467, 0.09606, 0.9467, 0.09606, 1.0, 0.005032, 1.0, 0.2202, 0.7353, 0.2775, 0.7353, 0.2775, 0.7353, 0.2202, 0.7353, 0.9084, 0.7204, 0.9142, 0.7204, 0.9142, 0.7353, 0.9084, 0.7353, 0.9084, 0.9467, 0.9142, 0.9467, 0.9142, 1.0, 0.9084, 1.0, 0.1566, 0.7056, 0.1566, 0.557, 0.1566, 0.557, 0.1566, 0.7056, 0.005032, 0.2135, 0.09606, 0.2135, 0.09606, 0.2426, 0.005032, 0.2426, 0.9945, 0.2135, 1.0, 0.2135, 1.0, 0.2426, 0.9945, 0.2426, 0.9142, 0.2135, 0.9945, 0.2135, 0.9945, 0.2426, 0.9142, 0.2426, 0.4585, 0.9467, 0.4559, 0.9467, 0.4559, 0.9467, 0.4585, 0.9467, 0.9142, 0.7204, 0.9945, 0.7204, 0.9945, 0.7353, 0.9142, 0.7353, 0.9142, 0.9467, 0.9945, 0.9467, 0.9945, 1.0, 0.9142, 1.0, 0.0, 0.2135, 0.005032, 0.2135, 0.005032, 0.2426, 0.0, 0.2426, 0.0, 0.9467, 0.005032, 0.9467, 0.005032, 1.0, 0.0, 1.0, 0.0, 0.7204, 0.005032, 0.7204, 0.005032, 0.7353, 0.0, 0.7353, 0.0, 0.7353, 0.005032, 0.7353, 0.005032, 0.9467, 0.0, 0.9467, 0.0, 0.2426, 0.005032, 0.2426, 0.005032, 0.5429, 0.0, 0.5429, 0.9142, 0.2426, 0.9945, 0.2426, 0.9945, 0.5429, 0.9142, 0.5429, 0.8507, 0.2426, 0.7956, 0.2426, 0.7956, 0.2426, 0.8507, 0.2426, 0.005032, 0.2426, 0.09606, 0.2426, 0.09606, 0.5429, 0.005032, 0.5429, 0.9945, 0.2426, 1.0, 0.2426, 1.0, 0.5429, 0.9945, 0.5429, 0.0, 0.5429, 0.005032, 0.5429, 0.005032, 0.557, 0.0, 0.557, 0.9142, 0.5429, 0.9945, 0.5429, 0.9945, 0.557, 0.9142, 0.557, 0.1004, 0.2426, 0.1004, 0.5429, 0.1004, 0.5429, 0.1004, 0.2426, 0.005032, 0.5429, 0.09606, 0.5429, 0.09606, 0.557, 0.005032, 0.557, 0.9945, 0.5429, 1.0, 0.5429, 1.0, 0.557, 0.9945, 0.557, 0.3448, 0.7056, 0.3988, 0.7056, 0.3988, 0.7056, 0.3448, 0.7056, 0.1004, 0.557, 0.1004, 0.7056, 0.1004, 0.7056, 0.1004, 0.557, 0.7956, 0.2135, 0.8507, 0.2135, 0.8507, 0.2135, 0.7956, 0.2135, 0.09606, 0.9467, 0.1004, 0.9467, 0.1004, 1.0, 0.09606, 1.0, 0.09606, 0.7204, 0.1004, 0.7204, 0.1004, 0.7353, 0.09606, 0.7353, 0.0, 0.0, 0.0, 0.0, 0.0, 0.0, 0.0, 0.0, 0.3988, 0.557, 0.3448, 0.557, 0.3448, 0.557, 0.3988, 0.557, 0.1004, 0.2426, 0.1566, 0.2426, 0.1566, 0.5429, 0.1004, 0.5429, 0.1566, 0.557, 0.1004, 0.557, 0.1004, 0.557, 0.1566, 0.557, 0.1004, 0.9467, 0.1566, 0.9467, 0.1566, 1.0, 0.1004, 1.0, 0.1004, 0.7204, 0.1566, 0.7204, 0.1566, 0.7353, 0.1004, 0.7353, 0.005032, 0.7353, 0.09606, 0.7353, 0.09606, 0.7353, 0.005032, 0.7353, 0.3448, 0.5429, 0.3988, 0.5429, 0.3988, 0.5429, 0.3448, 0.5429, 0.4585, 0.7204, 0.4559, 0.7204, 0.4559, 0.7204, 0.4585, 0.7204, 0.1004, 0.5429, 0.1566, 0.5429, 0.1566, 0.5429, 0.1004, 0.5429, 0.1566, 0.9467, 0.1615, 0.9467, 0.1615, 1.0, 0.1566, 1.0, 0.1566, 0.7204, 0.1615, 0.7204, 0.1615, 0.7353, 0.1566, 0.7353, 0.4559, 0.9467, 0.4034, 0.9467, 0.4034, 0.9467, 0.4559, 0.9467, 0.7919, 0.5429, 0.7919, 0.2426, 0.7919, 0.2426, 0.7919, 0.5429, 0.3988, 0.2426, 0.3448, 0.2426, 0.3448, 0.2426, 0.3988, 0.2426, 0.6145, 0.7204, 0.5254, 0.7204, 0.5254, 0.7204, 0.6145, 0.7204, 0.215, 0.9467, 0.2202, 0.9467, 0.2202, 1.0, 0.215, 1.0, 0.215, 0.7204, 0.2202, 0.7204, 0.2202, 0.7353, 0.215, 0.7353, 0.4559, 0.7353, 0.4585, 0.7353, 0.4585, 0.7353, 0.4559, 0.7353, 0.8554, 0.9467, 0.8507, 0.9467, 0.8507, 0.9467, 0.8554, 0.9467, 0.1615, 0.7204, 0.215, 0.7204, 0.215, 0.7353, 0.1615, 0.7353, 0.1615, 0.9467, 0.215, 0.9467, 0.215, 1.0, 0.1615, 1.0, 0.1566, 0.2426, 0.1004, 0.2426, 0.1004, 0.2426, 0.1566, 0.2426, 0.1615, 0.2426, 0.215, 0.2426, 0.215, 0.5429, 0.1615, 0.5429, 0.3448, 0.2135, 0.3988, 0.2135, 0.3988, 0.2135, 0.3448, 0.2135, 0.5254, 0.7056, 0.6145, 0.7056, 0.6145, 0.7056, 0.5254, 0.7056, 0.9142, 0.557, 0.9142, 0.7056, 0.9142, 0.7056, 0.9142, 0.557, 0.7919, 0.7056, 0.7919, 0.557, 0.7919, 0.557, 0.7919, 0.7056, 0.2775, 0.9467, 0.2826, 0.9467, 0.2826, 1.0, 0.2775, 1.0, 0.2775, 0.7204, 0.2826, 0.7204, 0.2826, 0.7353, 0.2775, 0.7353, 0.4034, 0.7353, 0.4559, 0.7353, 0.4559, 0.7353, 0.4034, 0.7353, 0.8507, 0.7353, 0.8554, 0.7353, 0.8554, 0.7353, 0.8507, 0.7353, 0.2202, 0.7204, 0.2775, 0.7204, 0.2775, 0.7353, 0.2202, 0.7353, 0.2202, 0.9467, 0.2775, 0.9467, 0.2775, 1.0, 0.2202, 1.0, 0.1004, 0.2135, 0.1566, 0.2135, 0.1566, 0.2135, 0.1004, 0.2135, 0.2202, 0.2426, 0.2775, 0.2426, 0.2775, 0.5429, 0.2202, 0.5429, 0.9084, 0.5429, 0.9084, 0.2426, 0.9084, 0.2426, 0.9084, 0.5429, 0.2202, 0.557, 0.2775, 0.557, 0.2775, 0.7056, 0.2202, 0.7056, 0.2775, 0.557, 0.2826, 0.557, 0.2826, 0.7056, 0.2775, 0.7056, 0.1615, 0.557, 0.215, 0.557, 0.215, 0.7056, 0.1615, 0.7056, 0.6145, 0.557, 0.5254, 0.557, 0.5254, 0.557, 0.6145, 0.557, 0.09606, 0.7056, 0.09606, 0.557, 0.09606, 0.557, 0.09606, 0.7056, 0.1004, 0.557, 0.1566, 0.557, 0.1566, 0.7056, 0.1004, 0.7056, 0.2202, 0.2426, 0.2202, 0.5429, 0.2202, 0.5429, 0.2202, 0.2426, 0.0, 0.557, 0.005032, 0.557, 0.005032, 0.7056, 0.0, 0.7056, 0.9142, 0.557, 0.9945, 0.557, 0.9945, 0.7056, 0.9142, 0.7056, 0.9142, 0.2135, 0.9142, 0.2426, 0.9142, 0.2426, 0.9142, 0.2135, 0.005032, 0.557, 0.09606, 0.557, 0.09606, 0.7056, 0.005032, 0.7056, 0.9945, 0.557, 1.0, 0.557, 1.0, 0.7056, 0.9945, 0.7056, 0.5254, 0.5429, 0.6145, 0.5429, 0.6145, 0.5429, 0.5254, 0.5429, 0.6753, 0.7056, 0.6753, 0.557, 0.6753, 0.557, 0.6753, 0.7056, 0.7956, 0.7204, 0.7919, 0.7204, 0.7919, 0.7204, 0.7956, 0.7204, 0.9084, 0.7056, 0.9084, 0.557, 0.9084, 0.557, 0.9084, 0.7056, 0.4559, 0.2135, 0.4585, 0.2135, 0.4585, 0.2135, 0.4559, 0.2135, 0.09606, 0.2426, 0.09606, 0.2135, 0.09606, 0.2135, 0.09606, 0.2426, 0.6145, 0.2426, 0.5254, 0.2426, 0.5254, 0.2426, 0.6145, 0.2426, 0.0, 0.7056, 0.005032, 0.7056, 0.005032, 0.7204, 0.0, 0.7204, 0.9142, 0.7056, 0.9945, 0.7056, 0.9945, 0.7204, 0.9142, 0.7204, 0.2775, 0.557, 0.2202, 0.557, 0.2202, 0.557, 0.2775, 0.557, 0.005032, 0.7056, 0.09606, 0.7056, 0.09606, 0.7204, 0.005032, 0.7204, 0.9945, 0.7056, 1.0, 0.7056, 1.0, 0.7204, 0.9945, 0.7204, 0.4585, 0.2426, 0.4585, 0.5429, 0.4585, 0.5429, 0.4585, 0.2426, 0.5254, 0.2135, 0.6145, 0.2135, 0.6145, 0.2135, 0.5254, 0.2135, 0.2775, 0.5429, 0.2775, 0.2426, 0.2775, 0.2426, 0.2775, 0.5429, 0.6753, 0.5429, 0.6753, 0.2426, 0.6753, 0.2426, 0.6753, 0.5429, 0.9142, 0.7204, 0.9084, 0.7204, 0.9084, 0.7204, 0.9142, 0.7204, 0.3391, 0.9467, 0.3448, 0.9467, 0.3448, 1.0, 0.3391, 1.0, 0.3391, 0.7204, 0.3448, 0.7204, 0.3448, 0.7353, 0.3391, 0.7353, 0.1615, 0.9467, 0.1566, 0.9467, 0.1566, 0.9467, 0.1615, 0.9467, 0.2202, 0.5429, 0.2775, 0.5429, 0.2775, 0.5429, 0.2202, 0.5429, 0.2775, 0.2426, 0.2202, 0.2426, 0.2202, 0.2426, 0.2775, 0.2426, 0.4585, 0.557, 0.4585, 0.7056, 0.4585, 0.7056, 0.4585, 0.557, 0.3391, 0.7204, 0.2826, 0.7204, 0.2826, 0.7204, 0.3391, 0.7204, 0.2202, 0.2135, 0.2775, 0.2135, 0.2775, 0.2135, 0.2202, 0.2135, 0.3988, 0.9467, 0.4034, 0.9467, 0.4034, 1.0, 0.3988, 1.0, 0.3988, 0.7204, 0.4034, 0.7204, 0.4034, 0.7353, 0.3988, 0.7353, 0.7956, 0.9467, 0.7919, 0.9467, 0.7919, 0.9467, 0.7956, 0.9467, 0.09606, 0.2135, 0.1004, 0.2135, 0.1004, 0.2135, 0.09606, 0.2135, 0.7919, 0.2135, 0.7956, 0.2135, 0.7956, 0.2135, 0.7919, 0.2135, 0.3988, 0.7056, 0.3988, 0.557, 0.3988, 0.557, 0.3988, 0.7056, 0.5084, 0.7204, 0.4585, 0.7204, 0.4585, 0.7204, 0.5084, 0.7204, 0.4585, 0.7056, 0.5084, 0.7056, 0.5084, 0.7056, 0.4585, 0.7056, 0.4559, 0.9467, 0.4585, 0.9467, 0.4585, 1.0, 0.4559, 1.0, 0.4559, 0.7204, 0.4585, 0.7204, 0.4585, 0.7353, 0.4559, 0.7353, 0.1566, 0.7353, 0.1615, 0.7353, 0.1615, 0.7353, 0.1566, 0.7353, 0.1004, 0.7204, 0.09606, 0.7204, 0.09606, 0.7204, 0.1004, 0.7204, 0.9084, 0.2135, 0.9142, 0.2135, 0.9142, 0.2135, 0.9084, 0.2135, 0.3988, 0.5429, 0.3988, 0.2426, 0.3988, 0.2426, 0.3988, 0.5429, 0.5084, 0.557, 0.4585, 0.557, 0.4585, 0.557, 0.5084, 0.557, 0.1566, 0.7204, 0.1004, 0.7204, 0.1004, 0.7204, 0.1566, 0.7204, 0.6145, 0.9467, 0.62, 0.9467, 0.62, 1.0, 0.6145, 1.0, 0.6145, 0.7204, 0.62, 0.7204, 0.62, 0.7353, 0.6145, 0.7353, 0.9945, 0.9467, 0.9142, 0.9467, 0.9142, 0.9467, 0.9945, 0.9467, 0.4585, 0.5429, 0.5084, 0.5429, 0.5084, 0.5429, 0.4585, 0.5429, 0.2826, 0.557, 0.2775, 0.557, 0.2775, 0.557, 0.2826, 0.557, 0.6804, 0.7204, 0.6753, 0.7204, 0.6753, 0.7204, 0.6804, 0.7204, 0.1615, 0.7204, 0.1566, 0.7204, 0.1566, 0.7204, 0.1615, 0.7204, 0.5084, 0.2426, 0.4585, 0.2426, 0.4585, 0.2426, 0.5084, 0.2426, 0.6753, 0.9467, 0.6804, 0.9467, 0.6804, 1.0, 0.6753, 1.0, 0.6753, 0.7204, 0.6804, 0.7204, 0.6804, 0.7353, 0.6753, 0.7353, 0.6145, 0.9467, 0.5254, 0.9467, 0.5254, 0.9467, 0.6145, 0.9467, 0.2202, 0.7204, 0.215, 0.7204, 0.215, 0.7204, 0.2202, 0.7204, 0.6804, 0.557, 0.7919, 0.557, 0.7919, 0.7056, 0.6804, 0.7056, 0.4585, 0.2135, 0.5084, 0.2135, 0.5084, 0.2135, 0.4585, 0.2135, 0.6804, 0.2426, 0.7919, 0.2426, 0.7919, 0.5429, 0.6804, 0.5429, 0.9142, 0.5429, 0.9142, 0.557, 0.9142, 0.557, 0.9142, 0.5429, 0.6804, 0.9467, 0.7919, 0.9467, 0.7919, 1.0, 0.6804, 1.0, 0.6804, 0.7204, 0.7919, 0.7204, 0.7919, 0.7353, 0.6804, 0.7353, 0.9945, 0.7353, 0.9945, 0.9467, 0.9945, 0.9467, 0.9945, 0.7353, 0.7919, 0.7353, 0.7956, 0.7353, 0.7956, 0.7353, 0.7919, 0.7353, 0.2826, 0.7204, 0.3391, 0.7204, 0.3391, 0.7353, 0.2826, 0.7353, 0.2826, 0.9467, 0.3391, 0.9467, 0.3391, 1.0, 0.2826, 1.0, 0.215, 0.7204, 0.1615, 0.7204, 0.1615, 0.7204, 0.215, 0.7204, 0.2826, 0.2426, 0.3391, 0.2426, 0.3391, 0.5429, 0.2826, 0.5429, 0.2775, 0.2135, 0.2826, 0.2135, 0.2826, 0.2135, 0.2775, 0.2135, 0.2826, 0.557, 0.3391, 0.557, 0.3391, 0.7056, 0.2826, 0.7056, 0.09606, 0.557, 0.09606, 0.5429, 0.09606, 0.5429, 0.09606, 0.557, 0.9142, 0.7353, 0.9945, 0.7353, 0.9945, 0.7353, 0.9142, 0.7353, 0.3448, 0.7204, 0.3988, 0.7204, 0.3988, 0.7353, 0.3448, 0.7353, 0.3448, 0.9467, 0.3988, 0.9467, 0.3988, 1.0, 0.3448, 1.0, 0.2826, 0.7204, 0.2775, 0.7204, 0.2775, 0.7204, 0.2826, 0.7204, 0.3448, 0.2426, 0.3988, 0.2426, 0.3988, 0.5429, 0.3448, 0.5429, 0.2775, 0.7204, 0.2202, 0.7204, 0.2202, 0.7204, 0.2775, 0.7204, 0.3448, 0.557, 0.3988, 0.557, 0.3988, 0.7056, 0.3448, 0.7056, 0.6753, 0.2135, 0.6804, 0.2135, 0.6804, 0.2135, 0.6753, 0.2135, 0.5254, 0.7353, 0.6145, 0.7353, 0.6145, 0.7353, 0.5254, 0.7353, 0.4034, 0.7204, 0.4559, 0.7204, 0.4559, 0.7353, 0.4034, 0.7353, 0.4034, 0.9467, 0.4559, 0.9467, 0.4559, 1.0, 0.4034, 1.0, 0.1615, 0.2426, 0.1615, 0.5429, 0.1615, 0.5429, 0.1615, 0.2426, 0.4034, 0.2426, 0.4559, 0.2426, 0.4559, 0.5429, 0.4034, 0.5429, 0.4034, 0.7204, 0.3988, 0.7204, 0.3988, 0.7204, 0.4034, 0.7204, 0.4034, 0.557, 0.4559, 0.557, 0.4559, 0.7056, 0.4034, 0.7056, 0.6804, 0.2426, 0.6804, 0.5429, 0.6804, 0.5429, 0.6804, 0.2426, 0.62, 0.9467, 0.6145, 0.9467, 0.6145, 0.9467, 0.62, 0.9467, 0.5254, 0.7204, 0.6145, 0.7204, 0.6145, 0.7353, 0.5254, 0.7353, 0.5254, 0.9467, 0.6145, 0.9467, 0.6145, 1.0, 0.5254, 1.0, 0.215, 0.557, 0.1615, 0.557, 0.1615, 0.557, 0.215, 0.557, 0.5254, 0.2426, 0.6145, 0.2426, 0.6145, 0.5429, 0.5254, 0.5429, 0.5254, 0.7204, 0.5084, 0.7204, 0.5084, 0.7204, 0.5254, 0.7204, 0.5254, 0.557, 0.6145, 0.557, 0.6145, 0.7056, 0.5254, 0.7056, 0.6804, 0.557, 0.6804, 0.7056, 0.6804, 0.7056, 0.6804, 0.557, 0.2826, 0.9467, 0.2775, 0.9467, 0.2775, 0.9467, 0.2826, 0.9467, 0.62, 0.7204, 0.6753, 0.7204, 0.6753, 0.7353, 0.62, 0.7353, 0.62, 0.9467, 0.6753, 0.9467, 0.6753, 1.0, 0.62, 1.0, 0.8507, 0.5429, 0.8507, 0.2426, 0.8507, 0.2426, 0.8507, 0.5429, 0.62, 0.2426, 0.6753, 0.2426, 0.6753, 0.5429, 0.62, 0.5429, 0.1615, 0.5429, 0.215, 0.5429, 0.215, 0.5429, 0.1615, 0.5429, 0.62, 0.557, 0.6753, 0.557, 0.6753, 0.7056, 0.62, 0.7056, 0.5084, 0.7056, 0.5254, 0.7056, 0.5254, 0.7056, 0.5084, 0.7056, 0.215, 0.2426, 0.1615, 0.2426, 0.1615, 0.2426, 0.215, 0.2426, 0.5254, 0.557, 0.5084, 0.557, 0.5084, 0.557, 0.5254, 0.557, 0.6145, 0.7056, 0.6145, 0.557, 0.6145, 0.557, 0.6145, 0.7056, 0.7919, 0.7204, 0.6804, 0.7204, 0.6804, 0.7204, 0.7919, 0.7204, 0.8507, 0.7056, 0.8507, 0.557, 0.8507, 0.557, 0.8507, 0.7056, 0.7919, 0.9467, 0.7956, 0.9467, 0.7956, 1.0, 0.7919, 1.0, 0.7919, 0.7204, 0.7956, 0.7204, 0.7956, 0.7353, 0.7919, 0.7353, 0.6145, 0.7353, 0.62, 0.7353, 0.62, 0.7353, 0.6145, 0.7353, 0.1615, 0.2135, 0.215, 0.2135, 0.215, 0.2135, 0.1615, 0.2135, 0.7956, 0.557, 0.8507, 0.557, 0.8507, 0.7056, 0.7956, 0.7056, 0.3988, 0.2135, 0.4034, 0.2135, 0.4034, 0.2135, 0.3988, 0.2135, 0.7956, 0.2426, 0.8507, 0.2426, 0.8507, 0.5429, 0.7956, 0.5429, 0.5084, 0.5429, 0.5254, 0.5429, 0.5254, 0.5429, 0.5084, 0.5429, 0.7956, 0.9467, 0.8507, 0.9467, 0.8507, 1.0, 0.7956, 1.0, 0.7956, 0.7204, 0.8507, 0.7204, 0.8507, 0.7353, 0.7956, 0.7353, 0.5084, 0.9467, 0.4585, 0.9467, 0.4585, 0.9467, 0.5084, 0.9467, 0.6804, 0.7056, 0.7919, 0.7056, 0.7919, 0.7056, 0.6804, 0.7056, 0.8554, 0.557, 0.9084, 0.557, 0.9084, 0.7056, 0.8554, 0.7056, 0.4034, 0.2426, 0.4034, 0.5429, 0.4034, 0.5429, 0.4034, 0.2426, 0.8554, 0.2426, 0.9084, 0.2426, 0.9084, 0.5429, 0.8554, 0.5429, 0.5254, 0.2426, 0.5084, 0.2426, 0.5084, 0.2426, 0.5254, 0.2426, 0.8554, 0.9467, 0.9084, 0.9467, 0.9084, 1.0, 0.8554, 1.0, 0.8554, 0.7204, 0.9084, 0.7204, 0.9084, 0.7353, 0.8554, 0.7353, 0.2775, 0.7353, 0.2826, 0.7353, 0.2826, 0.7353, 0.2775, 0.7353, 0.9142, 0.9467, 0.9084, 0.9467, 0.9084, 0.9467, 0.9142, 0.9467, 0.8507, 0.7204, 0.8554, 0.7204, 0.8554, 0.7353, 0.8507, 0.7353, 0.8507, 0.9467, 0.8554, 0.9467, 0.8554, 1.0, 0.8507, 1.0, 0.2826, 0.2426, 0.2826, 0.5429, 0.2826, 0.5429, 0.2826, 0.2426, 0.6145, 0.5429, 0.6145, 0.2426, 0.6145, 0.2426, 0.6145, 0.5429, 0.7919, 0.557, 0.6804, 0.557, 0.6804, 0.557, 0.7919, 0.557, 0.8554, 0.7204, 0.8507, 0.7204, 0.8507, 0.7204, 0.8554, 0.7204, 0.5084, 0.2135, 0.5254, 0.2135, 0.5254, 0.2135, 0.5084, 0.2135, 0.6804, 0.5429, 0.7919, 0.5429, 0.7919, 0.5429, 0.6804, 0.5429, 0.4585, 0.557, 0.5084, 0.557, 0.5084, 0.7056, 0.4585, 0.7056, 0.9142, 0.2426, 0.9142, 0.5429, 0.9142, 0.5429, 0.9142, 0.2426, 0.4585, 0.2426, 0.5084, 0.2426, 0.5084, 0.5429, 0.4585, 0.5429, 0.4034, 0.557, 0.4034, 0.7056, 0.4034, 0.7056, 0.4034, 0.557, 0.4585, 0.9467, 0.5084, 0.9467, 0.5084, 1.0, 0.4585, 1.0, 0.4585, 0.7204, 0.5084, 0.7204, 0.5084, 0.7353, 0.4585, 0.7353, 0.4585, 0.7353, 0.5084, 0.7353, 0.5084, 0.7353, 0.4585, 0.7353, 0.3391, 0.557, 0.2826, 0.557, 0.2826, 0.557, 0.3391, 0.557, 0.5084, 0.557, 0.5254, 0.557, 0.5254, 0.7056, 0.5084, 0.7056, 0.7919, 0.2426, 0.6804, 0.2426, 0.6804, 0.2426, 0.7919, 0.2426, 0.5084, 0.2426, 0.5254, 0.2426, 0.5254, 0.5429, 0.5084, 0.5429, 0.09606, 0.5429, 0.09606, 0.2426, 0.09606, 0.2426, 0.09606, 0.5429, 0.9084, 0.7353, 0.9142, 0.7353, 0.9142, 0.7353, 0.9084, 0.7353, 0.5084, 0.7204, 0.5254, 0.7204, 0.5254, 0.7353, 0.5084, 0.7353, 0.5084, 1.0, 0.5084, 0.9467, 0.5084, 0.9467, 0.5084, 1.0, 0.005032, 0.7353, 0.09606, 0.7353, 0.09606, 0.9467, 0.005032, 0.9467, 0.9084, 0.7353, 0.9142, 0.7353, 0.9142, 0.9467, 0.9084, 0.9467, 0.9142, 0.7353, 0.9945, 0.7353, 0.9945, 0.9467, 0.9142, 0.9467, 0.09606, 0.7353, 0.1004, 0.7353, 0.1004, 0.9467, 0.09606, 0.9467, 0.1004, 0.7353, 0.1566, 0.7353, 0.1566, 0.9467, 0.1004, 0.9467, 0.1566, 0.7353, 0.1615, 0.7353, 0.1615, 0.9467, 0.1566, 0.9467, 0.215, 0.7353, 0.2202, 0.7353, 0.2202, 0.9467, 0.215, 0.9467, 0.1615, 0.7353, 0.215, 0.7353, 0.215, 0.9467, 0.1615, 0.9467, 0.2775, 0.7353, 0.2826, 0.7353, 0.2826, 0.9467, 0.2775, 0.9467, 0.2202, 0.7353, 0.2775, 0.7353, 0.2775, 0.9467, 0.2202, 0.9467, 0.3391, 0.7353, 0.3448, 0.7353, 0.3448, 0.9467, 0.3391, 0.9467, 0.3988, 0.7353, 0.4034, 0.7353, 0.4034, 0.9467, 0.3988, 0.9467, 0.4559, 0.7353, 0.4585, 0.7353, 0.4585, 0.9467, 0.4559, 0.9467, 0.6145, 0.7353, 0.62, 0.7353, 0.62, 0.9467, 0.6145, 0.9467, 0.6753, 0.7353, 0.6804, 0.7353, 0.6804, 0.9467, 0.6753, 0.9467, 0.6804, 0.7353, 0.7919, 0.7353, 0.7919, 0.9467, 0.6804, 0.9467, 0.2826, 0.7353, 0.3391, 0.7353, 0.3391, 0.9467, 0.2826, 0.9467, 0.3448, 0.7353, 0.3988, 0.7353, 0.3988, 0.9467, 0.3448, 0.9467, 0.4034, 0.7353, 0.4559, 0.7353, 0.4559, 0.9467, 0.4034, 0.9467, 0.5254, 0.7353, 0.6145, 0.7353, 0.6145, 0.9467, 0.5254, 0.9467, 0.62, 0.7353, 0.6753, 0.7353, 0.6753, 0.9467, 0.62, 0.9467, 0.7919, 0.7353, 0.7956, 0.7353, 0.7956, 0.9467, 0.7919, 0.9467, 0.7956, 0.7353, 0.8507, 0.7353, 0.8507, 0.9467, 0.7956, 0.9467, 0.8554, 0.7353, 0.9084, 0.7353, 0.9084, 0.9467, 0.8554, 0.9467, 0.8507, 0.7353, 0.8554, 0.7353, 0.8554, 0.9467, 0.8507, 0.9467, 0.4585, 0.7353, 0.5084, 0.7353, 0.5084, 0.9467, 0.4585, 0.9467, 0.5084, 0.9467, 0.5254, 0.9467, 0.5254, 1.0, 0.5084, 1.0, 0.5084, 0.7353, 0.5254, 0.7353, 0.5254, 0.9467, 0.5084, 0.9467, 0.5084, 0.7353, 0.5254, 0.7353, 0.5254, 0.7353, 0.5084, 0.7353, 0.2775, 0.9467, 0.2202, 0.9467, 0.2202, 0.9467, 0.2775, 0.9467, 0.6804, 0.7353, 0.7919, 0.7353, 0.7919, 0.7353, 0.6804, 0.7353, 0.7919, 0.9467, 0.6804, 0.9467, 0.6804, 0.9467, 0.7919, 0.9467, 0.2826, 0.7353, 0.3391, 0.7353, 0.3391, 0.7353, 0.2826, 0.7353, 0.7956, 0.7353, 0.8507, 0.7353, 0.8507, 0.7353, 0.7956, 0.7353, 0.3391, 0.9467, 0.2826, 0.9467, 0.2826, 0.9467, 0.3391, 0.9467, 0.3448, 0.7353, 0.3988, 0.7353, 0.3988, 0.7353, 0.3448, 0.7353, 0.8507, 0.9467, 0.7956, 0.9467, 0.7956, 0.9467, 0.8507, 0.9467, 0.3988, 0.9467, 0.3448, 0.9467, 0.3448, 0.9467, 0.3988, 0.9467, 0.3988, 0.7353, 0.4034, 0.7353, 0.4034, 0.7353, 0.3988, 0.7353, 0.1004, 0.7353, 0.1566, 0.7353, 0.1566, 0.7353, 0.1004, 0.7353, 0.4034, 0.9467, 0.3988, 0.9467, 0.3988, 0.9467, 0.4034, 0.9467, 0.1566, 0.9467, 0.1004, 0.9467, 0.1004, 0.9467, 0.1566, 0.9467, 0.8554, 0.7353, 0.9084, 0.7353, 0.9084, 0.7353, 0.8554, 0.7353, 0.005032, 0.9467, 0.005032, 0.7353, 0.005032, 0.7353, 0.005032, 0.9467, 0.5254, 0.9467, 0.5254, 1.0, 0.5254, 1.0, 0.5254, 0.9467, 0.9084, 0.9467, 0.8554, 0.9467, 0.8554, 0.9467, 0.9084, 0.9467, 0.62, 0.7353, 0.6753, 0.7353, 0.6753, 0.7353, 0.62, 0.7353, 0.6753, 0.9467, 0.62, 0.9467, 0.62, 0.9467, 0.6753, 0.9467, 0.6753, 0.7353, 0.6804, 0.7353, 0.6804, 0.7353, 0.6753, 0.7353, 0.1615, 0.7353, 0.215, 0.7353, 0.215, 0.7353, 0.1615, 0.7353, 0.6804, 0.9467, 0.6753, 0.9467, 0.6753, 0.9467, 0.6804, 0.9467, 0.215, 0.9467, 0.1615, 0.9467, 0.1615, 0.9467, 0.215, 0.9467, 0.3391, 0.7353, 0.3448, 0.7353, 0.3448, 0.7353, 0.3391, 0.7353, 0.09606, 0.7353, 0.1004, 0.7353, 0.1004, 0.7353, 0.09606, 0.7353, 0.215, 0.7353, 0.2202, 0.7353, 0.2202, 0.7353, 0.215, 0.7353, 0.3448, 0.9467, 0.3391, 0.9467, 0.3391, 0.9467, 0.3448, 0.9467, 0.1004, 0.9467, 0.09606, 0.9467, 0.09606, 0.9467, 0.1004, 0.9467, 0.2202, 0.9467, 0.215, 0.9467, 0.215, 0.9467, 0.2202, 0.9467, 0.9084, 0.2135, 0.9142, 0.2135, 0.9142, 0.2426, 0.9084, 0.2426, 0.9084, 0.2426, 0.9142, 0.2426, 0.9142, 0.5429, 0.9084, 0.5429, 0.9084, 0.5429, 0.9142, 0.5429, 0.9142, 0.557, 0.9084, 0.557, 0.09606, 0.5429, 0.1004, 0.5429, 0.1004, 0.557, 0.09606, 0.557, 0.09606, 0.2426, 0.1004, 0.2426, 0.1004, 0.5429, 0.09606, 0.5429, 0.09606, 0.2135, 0.1004, 0.2135, 0.1004, 0.2426, 0.09606, 0.2426, 0.1004, 0.5429, 0.1566, 0.5429, 0.1566, 0.557, 0.1004, 0.557, 0.1004, 0.2135, 0.1566, 0.2135, 0.1566, 0.2426, 0.1004, 0.2426, 0.1566, 0.5429, 0.1615, 0.5429, 0.1615, 0.557, 0.1566, 0.557, 0.1566, 0.2426, 0.1615, 0.2426, 0.1615, 0.5429, 0.1566, 0.5429, 0.1566, 0.2135, 0.1615, 0.2135, 0.1615, 0.2426, 0.1566, 0.2426, 0.215, 0.5429, 0.2202, 0.5429, 0.2202, 0.557, 0.215, 0.557, 0.215, 0.2426, 0.2202, 0.2426, 0.2202, 0.5429, 0.215, 0.5429, 0.215, 0.2135, 0.2202, 0.2135, 0.2202, 0.2426, 0.215, 0.2426, 0.1615, 0.2135, 0.215, 0.2135, 0.215, 0.2426, 0.1615, 0.2426, 0.1615, 0.5429, 0.215, 0.5429, 0.215, 0.557, 0.1615, 0.557, 0.2775, 0.5429, 0.2826, 0.5429, 0.2826, 0.557, 0.2775, 0.557, 0.2775, 0.2426, 0.2826, 0.2426, 0.2826, 0.5429, 0.2775, 0.5429, 0.2775, 0.2135, 0.2826, 0.2135, 0.2826, 0.2426, 0.2775, 0.2426, 0.2202, 0.2135, 0.2775, 0.2135, 0.2775, 0.2426, 0.2202, 0.2426, 0.2202, 0.5429, 0.2775, 0.5429, 0.2775, 0.557, 0.2202, 0.557, 0.215, 0.557, 0.2202, 0.557, 0.2202, 0.7056, 0.215, 0.7056, 0.1566, 0.557, 0.1615, 0.557, 0.1615, 0.7056, 0.1566, 0.7056, 0.09606, 0.557, 0.1004, 0.557, 0.1004, 0.7056, 0.09606, 0.7056, 0.9084, 0.557, 0.9142, 0.557, 0.9142, 0.7056, 0.9084, 0.7056, 0.2202, 0.7056, 0.2775, 0.7056, 0.2775, 0.7204, 0.2202, 0.7204, 0.2775, 0.7056, 0.2826, 0.7056, 0.2826, 0.7204, 0.2775, 0.7204, 0.1615, 0.7056, 0.215, 0.7056, 0.215, 0.7204, 0.1615, 0.7204, 0.215, 0.7056, 0.2202, 0.7056, 0.2202, 0.7204, 0.215, 0.7204, 0.1566, 0.7056, 0.1615, 0.7056, 0.1615, 0.7204, 0.1566, 0.7204, 0.1004, 0.7056, 0.1566, 0.7056, 0.1566, 0.7204, 0.1004, 0.7204, 0.09606, 0.7056, 0.1004, 0.7056, 0.1004, 0.7204, 0.09606, 0.7204, 0.9084, 0.7056, 0.9142, 0.7056, 0.9142, 0.7204, 0.9084, 0.7204, 0.3391, 0.7056, 0.3448, 0.7056, 0.3448, 0.7204, 0.3391, 0.7204, 0.3391, 0.557, 0.3448, 0.557, 0.3448, 0.7056, 0.3391, 0.7056, 0.3391, 0.5429, 0.3448, 0.5429, 0.3448, 0.557, 0.3391, 0.557, 0.3391, 0.2426, 0.3448, 0.2426, 0.3448, 0.5429, 0.3391, 0.5429, 0.3391, 0.2135, 0.3448, 0.2135, 0.3448, 0.2426, 0.3391, 0.2426, 0.3988, 0.7056, 0.4034, 0.7056, 0.4034, 0.7204, 0.3988, 0.7204, 0.3988, 0.557, 0.4034, 0.557, 0.4034, 0.7056, 0.3988, 0.7056, 0.3988, 0.5429, 0.4034, 0.5429, 0.4034, 0.557, 0.3988, 0.557, 0.3988, 0.2426, 0.4034, 0.2426, 0.4034, 0.5429, 0.3988, 0.5429, 0.3988, 0.2135, 0.4034, 0.2135, 0.4034, 0.2426, 0.3988, 0.2426, 0.4559, 0.7056, 0.4585, 0.7056, 0.4585, 0.7204, 0.4559, 0.7204, 0.4559, 0.557, 0.4585, 0.557, 0.4585, 0.7056, 0.4559, 0.7056, 0.4559, 0.5429, 0.4585, 0.5429, 0.4585, 0.557, 0.4559, 0.557, 0.4559, 0.2426, 0.4585, 0.2426, 0.4585, 0.5429, 0.4559, 0.5429, 0.4559, 0.2135, 0.4585, 0.2135, 0.4585, 0.2426, 0.4559, 0.2426, 0.6145, 0.7056, 0.62, 0.7056, 0.62, 0.7204, 0.6145, 0.7204, 0.6145, 0.557, 0.62, 0.557, 0.62, 0.7056, 0.6145, 0.7056, 0.6145, 0.5429, 0.62, 0.5429, 0.62, 0.557, 0.6145, 0.557, 0.6145, 0.2426, 0.62, 0.2426, 0.62, 0.5429, 0.6145, 0.5429, 0.6145, 0.2135, 0.62, 0.2135, 0.62, 0.2426, 0.6145, 0.2426, 0.6753, 0.7056, 0.6804, 0.7056, 0.6804, 0.7204, 0.6753, 0.7204, 0.6753, 0.557, 0.6804, 0.557, 0.6804, 0.7056, 0.6753, 0.7056, 0.6753, 0.5429, 0.6804, 0.5429, 0.6804, 0.557, 0.6753, 0.557, 0.6753, 0.2426, 0.6804, 0.2426, 0.6804, 0.5429, 0.6753, 0.5429, 0.6753, 0.2135, 0.6804, 0.2135, 0.6804, 0.2426, 0.6753, 0.2426, 0.6804, 0.7056, 0.7919, 0.7056, 0.7919, 0.7204, 0.6804, 0.7204, 0.6804, 0.5429, 0.7919, 0.5429, 0.7919, 0.557, 0.6804, 0.557, 0.6804, 0.2135, 0.7919, 0.2135, 0.7919, 0.2426, 0.6804, 0.2426, 0.2826, 0.2135, 0.3391, 0.2135, 0.3391, 0.2426, 0.2826, 0.2426, 0.2826, 0.5429, 0.3391, 0.5429, 0.3391, 0.557, 0.2826, 0.557, 0.2826, 0.7056, 0.3391, 0.7056, 0.3391, 0.7204, 0.2826, 0.7204, 0.3448, 0.2135, 0.3988, 0.2135, 0.3988, 0.2426, 0.3448, 0.2426, 0.3448, 0.5429, 0.3988, 0.5429, 0.3988, 0.557, 0.3448, 0.557, 0.3448, 0.7056, 0.3988, 0.7056, 0.3988, 0.7204, 0.3448, 0.7204, 0.4034, 0.2135, 0.4559, 0.2135, 0.4559, 0.2426, 0.4034, 0.2426, 0.4034, 0.5429, 0.4559, 0.5429, 0.4559, 0.557, 0.4034, 0.557, 0.4034, 0.7056, 0.4559, 0.7056, 0.4559, 0.7204, 0.4034, 0.7204, 0.5254, 0.2135, 0.6145, 0.2135, 0.6145, 0.2426, 0.5254, 0.2426, 0.5254, 0.5429, 0.6145, 0.5429, 0.6145, 0.557, 0.5254, 0.557, 0.5254, 0.7056, 0.6145, 0.7056, 0.6145, 0.7204, 0.5254, 0.7204, 0.62, 0.2135, 0.6753, 0.2135, 0.6753, 0.2426, 0.62, 0.2426, 0.62, 0.5429, 0.6753, 0.5429, 0.6753, 0.557, 0.62, 0.557, 0.62, 0.7056, 0.6753, 0.7056, 0.6753, 0.7204, 0.62, 0.7204, 0.7919, 0.7056, 0.7956, 0.7056, 0.7956, 0.7204, 0.7919, 0.7204, 0.7919, 0.557, 0.7956, 0.557, 0.7956, 0.7056, 0.7919, 0.7056, 0.7919, 0.5429, 0.7956, 0.5429, 0.7956, 0.557, 0.7919, 0.557, 0.7919, 0.2426, 0.7956, 0.2426, 0.7956, 0.5429, 0.7919, 0.5429, 0.7919, 0.2135, 0.7956, 0.2135, 0.7956, 0.2426, 0.7919, 0.2426, 0.7956, 0.7056, 0.8507, 0.7056, 0.8507, 0.7204, 0.7956, 0.7204, 0.7956, 0.5429, 0.8507, 0.5429, 0.8507, 0.557, 0.7956, 0.557, 0.7956, 0.2135, 0.8507, 0.2135, 0.8507, 0.2426, 0.7956, 0.2426, 0.8554, 0.7056, 0.9084, 0.7056, 0.9084, 0.7204, 0.8554, 0.7204, 0.8554, 0.5429, 0.9084, 0.5429, 0.9084, 0.557, 0.8554, 0.557, 0.8554, 0.2135, 0.9084, 0.2135, 0.9084, 0.2426, 0.8554, 0.2426, 0.8507, 0.2135, 0.8554, 0.2135, 0.8554, 0.2426, 0.8507, 0.2426, 0.8507, 0.2426, 0.8554, 0.2426, 0.8554, 0.5429, 0.8507, 0.5429, 0.8507, 0.5429, 0.8554, 0.5429, 0.8554, 0.557, 0.8507, 0.557, 0.8507, 0.557, 0.8554, 0.557, 0.8554, 0.7056, 0.8507, 0.7056, 0.8507, 0.7056, 0.8554, 0.7056, 0.8554, 0.7204, 0.8507, 0.7204, 0.4585, 0.7056, 0.5084, 0.7056, 0.5084, 0.7204, 0.4585, 0.7204, 0.4585, 0.5429, 0.5084, 0.5429, 0.5084, 0.557, 0.4585, 0.557, 0.4585, 0.2135, 0.5084, 0.2135, 0.5084, 0.2426, 0.4585, 0.2426, 0.5084, 0.7056, 0.5254, 0.7056, 0.5254, 0.7204, 0.5084, 0.7204, 0.5084, 0.5429, 0.5254, 0.5429, 0.5254, 0.557, 0.5084, 0.557, 0.5084, 0.2135, 0.5254, 0.2135, 0.5254, 0.2426, 0.5084, 0.2426, 0.3988, 0.7204, 0.3448, 0.7204, 0.3448, 0.7204, 0.3988, 0.7204, 0.7956, 0.5429, 0.8507, 0.5429, 0.8507, 0.5429, 0.7956, 0.5429, 0.1615, 0.557, 0.1615, 0.7056, 0.1615, 0.7056, 0.1615, 0.557, 0.62, 0.2135, 0.6753, 0.2135, 0.6753, 0.2135, 0.62, 0.2135, 0.8507, 0.557, 0.7956, 0.557, 0.7956, 0.557, 0.8507, 0.557, 0.2202, 0.557, 0.2202, 0.7056, 0.2202, 0.7056, 0.2202, 0.557, 0.6753, 0.2426, 0.62, 0.2426, 0.62, 0.2426, 0.6753, 0.2426, 0.215, 0.2135, 0.2202, 0.2135, 0.2202, 0.2135, 0.215, 0.2135, 0.3448, 0.557, 0.3448, 0.7056, 0.3448, 0.7056, 0.3448, 0.557, 0.7956, 0.7056, 0.8507, 0.7056, 0.8507, 0.7056, 0.7956, 0.7056, 0.215, 0.7056, 0.215, 0.557, 0.215, 0.557, 0.215, 0.7056, 0.62, 0.5429, 0.6753, 0.5429, 0.6753, 0.5429, 0.62, 0.5429, 0.8554, 0.2135, 0.9084, 0.2135, 0.9084, 0.2135, 0.8554, 0.2135, 0.8507, 0.7204, 0.7956, 0.7204, 0.7956, 0.7204, 0.8507, 0.7204, 0.6753, 0.557, 0.62, 0.557, 0.62, 0.557, 0.6753, 0.557, 0.4559, 0.5429, 0.4559, 0.2426, 0.4559, 0.2426, 0.4559, 0.5429, 0.9084, 0.2426, 0.8554, 0.2426, 0.8554, 0.2426, 0.9084, 0.2426, 0.3448, 0.2426, 0.3448, 0.5429, 0.3448, 0.5429, 0.3448, 0.2426, 0.62, 0.7056, 0.6753, 0.7056, 0.6753, 0.7056, 0.62, 0.7056, 0.8554, 0.5429, 0.9084, 0.5429, 0.9084, 0.5429, 0.8554, 0.5429, 0.3391, 0.2135, 0.3448, 0.2135, 0.3448, 0.2135, 0.3391, 0.2135, 0.7956, 0.557, 0.7956, 0.7056, 0.7956, 0.7056, 0.7956, 0.557, 0.2202, 0.7056, 0.2775, 0.7056, 0.2775, 0.7056, 0.2202, 0.7056, 0.6753, 0.7204, 0.62, 0.7204, 0.62, 0.7204, 0.6753, 0.7204, 0.4559, 0.7056, 0.4559, 0.557, 0.4559, 0.557, 0.4559, 0.7056, 0.9084, 0.557, 0.8554, 0.557, 0.8554, 0.557, 0.9084, 0.557, 0.2775, 0.7056, 0.2826, 0.7056, 0.2826, 0.7056, 0.2775, 0.7056, 0.8554, 0.7056, 0.9084, 0.7056, 0.9084, 0.7056, 0.8554, 0.7056, 0.7956, 0.2426, 0.7956, 0.5429, 0.7956, 0.5429, 0.7956, 0.2426, 0.1615, 0.7056, 0.215, 0.7056, 0.215, 0.7056, 0.1615, 0.7056, 0.62, 0.557, 0.62, 0.7056, 0.62, 0.7056, 0.62, 0.557, 0.9084, 0.7204, 0.8554, 0.7204, 0.8554, 0.7204, 0.9084, 0.7204, 0.1566, 0.2135, 0.1615, 0.2135, 0.1615, 0.2135, 0.1566, 0.2135, 0.62, 0.2426, 0.62, 0.5429, 0.62, 0.5429, 0.62, 0.2426, 0.3448, 0.7204, 0.3391, 0.7204, 0.3391, 0.7204, 0.3448, 0.7204, 0.1004, 0.7056, 0.1566, 0.7056, 0.1566, 0.7056, 0.1004, 0.7056, 0.6145, 0.2135, 0.62, 0.2135, 0.62, 0.2135, 0.6145, 0.2135, 0.215, 0.5429, 0.215, 0.2426, 0.215, 0.2426, 0.215, 0.5429, 0.4034, 0.2135, 0.4559, 0.2135, 0.4559, 0.2135, 0.4034, 0.2135, 0.1566, 0.5429, 0.1566, 0.2426, 0.1566, 0.2426, 0.1566, 0.5429, 0.2826, 0.7056, 0.3391, 0.7056, 0.3391, 0.7056, 0.2826, 0.7056, 0.8554, 0.2426, 0.8554, 0.5429, 0.8554, 0.5429, 0.8554, 0.2426, 0.4559, 0.2426, 0.4034, 0.2426, 0.4034, 0.2426, 0.4559, 0.2426, 0.62, 0.7204, 0.6145, 0.7204, 0.6145, 0.7204, 0.62, 0.7204, 0.4034, 0.5429, 0.4559, 0.5429, 0.4559, 0.5429, 0.4034, 0.5429, 0.8554, 0.557, 0.8554, 0.7056, 0.8554, 0.7056, 0.8554, 0.557, 0.4559, 0.557, 0.4034, 0.557, 0.4034, 0.557, 0.4559, 0.557, 0.3391, 0.5429, 0.3391, 0.2426, 0.3391, 0.2426, 0.3391, 0.5429, 0.8507, 0.2135, 0.8554, 0.2135, 0.8554, 0.2135, 0.8507, 0.2135, 0.2826, 0.2135, 0.3391, 0.2135, 0.3391, 0.2135, 0.2826, 0.2135, 0.4034, 0.7056, 0.4559, 0.7056, 0.4559, 0.7056, 0.4034, 0.7056, 0.09606, 0.7204, 0.09606, 0.7056, 0.09606, 0.7056, 0.09606, 0.7204, 0.3391, 0.2426, 0.2826, 0.2426, 0.2826, 0.2426, 0.3391, 0.2426, 0.4559, 0.7204, 0.4034, 0.7204, 0.4034, 0.7204, 0.4559, 0.7204, 0.3391, 0.7056, 0.3391, 0.557, 0.3391, 0.557, 0.3391, 0.7056, 0.9142, 0.7056, 0.9142, 0.7204, 0.9142, 0.7204, 0.9142, 0.7056, 0.6804, 0.2135, 0.7919, 0.2135, 0.7919, 0.2135, 0.6804, 0.2135, 0.2826, 0.5429, 0.3391, 0.5429, 0.3391, 0.5429, 0.2826, 0.5429])
me_ravi_resturaunt_image.materials.append(mat_mat_ravi_resturaunt_image)
me_ravi_resturaunt_image.use_remesh_fix_poles = True
me_ravi_resturaunt_image.use_remesh_preserve_attributes = False
me_ravi_resturaunt_image.use_mirror_vertex_groups = False
me_ravi_resturaunt_image.update()
me_plane = bpy.data.meshes.new('Plane')
me_plane.from_pydata([(-1.0, -1.0, -0.02195), (1.0, -1.0, -0.02195), (-1.0, 1.0, 0.0), (1.0, 1.0, 0.0), (-1.0, -0.8151, -0.02195), (1.0, -0.8151, -0.02195), (1.0, -0.8151, 0.04748), (1.0, 1.0, 0.04748), (-1.0, 1.0, 0.04748), (-1.0, -0.8151, 0.04748)], [], [(0, 1, 5, 4), (5, 6, 9, 4), (8, 9, 6, 7), (5, 3, 7, 6), (2, 4, 9, 8), (3, 2, 8, 7)])
_uv = me_plane.uv_layers.new(name='UVMap')
_uv.uv.foreach_set('vector', [0.08533, 0.05036, 1.001, 0.1383, 0.9981, 0.2303, 0.08269, 0.1424, 0.9981, 0.2303, 0.9981, 0.2303, 0.08269, 0.1424, 0.08269, 0.1424, 0.0568, 1.046, 0.08269, 0.1424, 0.9981, 0.2303, 0.9722, 1.134, 0.0, 0.0, 0.0, 0.0, 0.0, 0.0, 0.0, 0.0, 0.0, 0.0, 0.0, 0.0, 0.0, 0.0, 0.0, 0.0, 0.0, 0.0, 0.0, 0.0, 0.0, 0.0, 0.0, 0.0])
me_plane.materials.append(mat_mat_ravi_resturaunt_ground_image)
me_plane.use_remesh_fix_poles = True
me_plane.use_remesh_preserve_attributes = False
me_plane.update()

# ---- objects
ob_player_height_test = bpy.data.objects.new('Player_Height_Test', me_player_height_test_mesh)
ob_ravi_resturaunt_image = bpy.data.objects.new('Ravi_Resturaunt_Image', me_ravi_resturaunt_image)
ob_ravi_ground = bpy.data.objects.new('Ravi_Ground', me_plane)
ob_camera = bpy.data.objects.new('Camera', cam_camera)
ob_sun = bpy.data.objects.new('Sun', light_sun)

# ---- transforms, parenting, visibility, modifiers, constraints
ob_player_height_test.location = (-0.6219, 1.742, 0.1993)
ob_player_height_test.scale = (0.685, 0.1851, 0.9055)
ob_player_height_test.lineart.crease_threshold = 0.0
ob_ravi_resturaunt_image.location = (0.0, 3.174, 0.0)
ob_ravi_resturaunt_image.rotation_euler = (1.571, -0.0, 0.0)
ob_ravi_resturaunt_image.lineart.crease_threshold = 0.0
_m = ob_ravi_resturaunt_image.modifiers.new('Auto Smooth', 'NODES')
_m.node_group = ng_auto_smooth
_gi = [s.identifier for s in ng_auto_smooth.interface.items_tree if s.item_type == 'SOCKET' and s.in_out == 'INPUT']
_m[_gi[1]] = 0.5236  # Angle
ob_ravi_ground.location = (0.0, 2.591, 0.0)
ob_ravi_ground.scale = (5.682, 3.15, 3.15)
ob_camera.location = (-7.186, -11.48, 3.831)
ob_camera.rotation_euler = (1.392, 5.586e-05, -0.453)
ob_sun.location = (0.0, -1.538, 6.036)
ob_sun.rotation_euler = (0.5263, 0.01194, 0.01851)

# ---- collection membership
scene.collection.objects.link(ob_player_height_test)
scene.collection.objects.link(ob_ravi_resturaunt_image)
scene.collection.objects.link(ob_ravi_ground)
col_cam_lights.objects.link(ob_camera)
col_cam_lights.objects.link(ob_sun)

# ---- scene / render settings (as saved in the file)
scene.camera = ob_camera
scene.frame_start = 1; scene.frame_end = 120; scene.frame_set(1)
scene.render.engine = 'CYCLES'
scene.render.image_settings.color_mode = 'RGB'
scene.render.fps = 30
scene.cycles.use_denoising = False
scene.cycles.denoising_prefilter = 'FAST'
scene.cycles.samples = 16
scene.cycles.sampling_pattern = 'TABULATED_SOBOL'
scene.cycles.use_adaptive_sampling = False
scene.cycles.use_light_tree = False
scene.view_settings.view_transform = 'Filmic'
bpy.context.view_layer.update()
